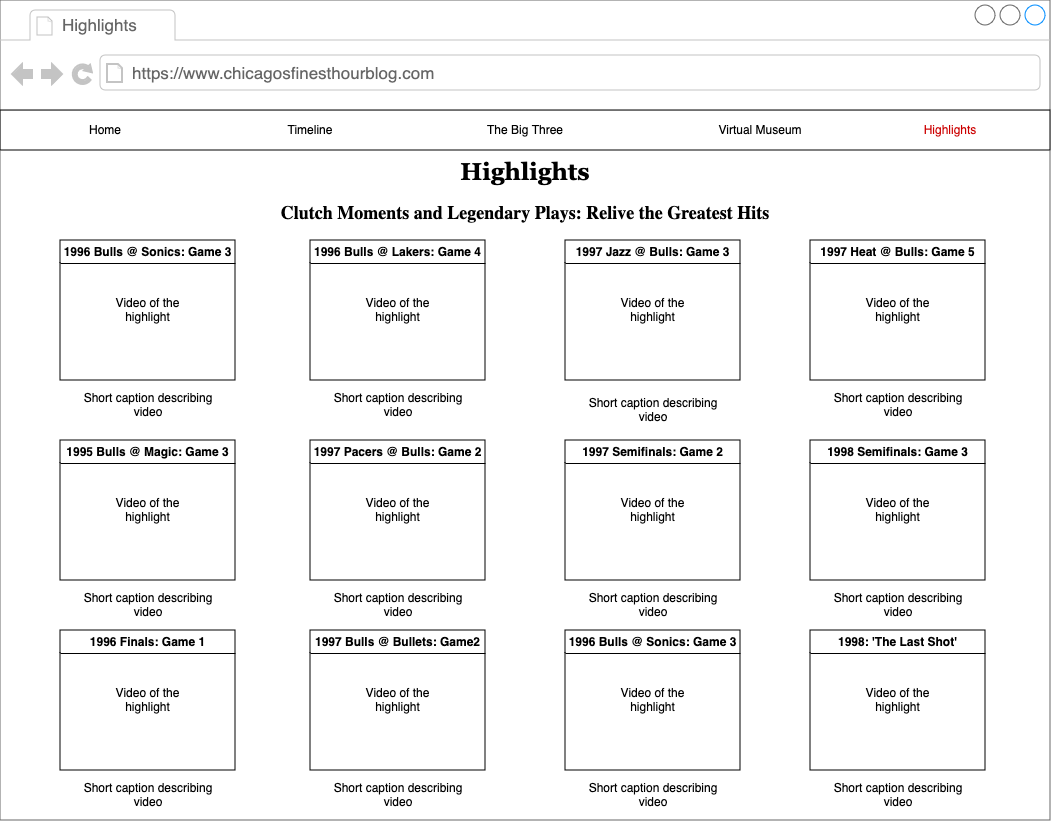

The diagram above was exported from draw.io. Its source (the exported page's mxGraphModel, read from the mxfile embedded in the PNG):
<mxGraphModel dx="1194" dy="643" grid="1" gridSize="10" guides="1" tooltips="1" connect="1" arrows="1" fold="1" page="1" pageScale="1" pageWidth="1100" pageHeight="850" background="none" math="0" shadow="0">
  <root>
    <mxCell id="0" />
    <mxCell id="1" parent="0" />
    <mxCell id="7026571954dc6520-1" value="" style="strokeWidth=1;shadow=0;dashed=0;align=center;html=1;shape=mxgraph.mockup.containers.browserWindow;rSize=0;strokeColor=#666666;mainText=,;recursiveResize=0;rounded=0;labelBackgroundColor=none;fontFamily=Verdana;fontSize=12" parent="1" vertex="1">
      <mxGeometry x="30" y="20" width="1050" height="820" as="geometry" />
    </mxCell>
    <mxCell id="7026571954dc6520-2" value="Highlights" style="strokeWidth=1;shadow=0;dashed=0;align=center;html=1;shape=mxgraph.mockup.containers.anchor;fontSize=17;fontColor=#666666;align=left;" parent="7026571954dc6520-1" vertex="1">
      <mxGeometry x="60" y="12" width="110" height="26" as="geometry" />
    </mxCell>
    <mxCell id="7026571954dc6520-3" value="https://www.chicagosfinesthourblog.com" style="strokeWidth=1;shadow=0;dashed=0;align=center;html=1;shape=mxgraph.mockup.containers.anchor;rSize=0;fontSize=17;fontColor=#666666;align=left;" parent="7026571954dc6520-1" vertex="1">
      <mxGeometry x="130" y="60" width="330" height="26" as="geometry" />
    </mxCell>
    <mxCell id="CcPSEckwWCvhJsxP8cKg-1" value="" style="rounded=0;whiteSpace=wrap;html=1;" parent="7026571954dc6520-1" vertex="1">
      <mxGeometry y="110" width="1050" height="40" as="geometry" />
    </mxCell>
    <mxCell id="CcPSEckwWCvhJsxP8cKg-2" value="Home" style="text;html=1;align=center;verticalAlign=middle;whiteSpace=wrap;rounded=0;" parent="7026571954dc6520-1" vertex="1">
      <mxGeometry x="75" y="115" width="60" height="30" as="geometry" />
    </mxCell>
    <mxCell id="CcPSEckwWCvhJsxP8cKg-3" value="&lt;font color=&quot;#cc0000&quot;&gt;Highlights&lt;/font&gt;" style="text;html=1;align=center;verticalAlign=middle;whiteSpace=wrap;rounded=0;" parent="7026571954dc6520-1" vertex="1">
      <mxGeometry x="920" y="115" width="60" height="30" as="geometry" />
    </mxCell>
    <mxCell id="CcPSEckwWCvhJsxP8cKg-4" value="The Big Three" style="text;html=1;align=center;verticalAlign=middle;whiteSpace=wrap;rounded=0;" parent="7026571954dc6520-1" vertex="1">
      <mxGeometry x="485" y="115" width="80" height="30" as="geometry" />
    </mxCell>
    <mxCell id="CcPSEckwWCvhJsxP8cKg-5" value="Virtual Museum" style="text;html=1;align=center;verticalAlign=middle;whiteSpace=wrap;rounded=0;" parent="7026571954dc6520-1" vertex="1">
      <mxGeometry x="710" y="115" width="100" height="30" as="geometry" />
    </mxCell>
    <mxCell id="CcPSEckwWCvhJsxP8cKg-6" value="Timeline" style="text;html=1;align=center;verticalAlign=middle;whiteSpace=wrap;rounded=0;" parent="7026571954dc6520-1" vertex="1">
      <mxGeometry x="280" y="115" width="60" height="30" as="geometry" />
    </mxCell>
    <mxCell id="CcPSEckwWCvhJsxP8cKg-8" value="&lt;h1 align=&quot;center&quot; style=&quot;margin-top: 0px;&quot;&gt;&lt;font face=&quot;Georgia&quot;&gt;Highlights&lt;/font&gt;&lt;/h1&gt;&lt;h2 align=&quot;center&quot;&gt;&lt;font face=&quot;Garamond&quot;&gt;Clutch Moments and Legendary Plays: Relive the Greatest Hits&lt;/font&gt;&lt;br&gt;&lt;/h2&gt;" style="text;html=1;whiteSpace=wrap;overflow=hidden;rounded=0;align=center;" parent="7026571954dc6520-1" vertex="1">
      <mxGeometry x="245" y="150" width="560" height="90" as="geometry" />
    </mxCell>
    <mxCell id="CcPSEckwWCvhJsxP8cKg-10" value="1996 Bulls @ Sonics: Game 3" style="swimlane;whiteSpace=wrap;html=1;" parent="7026571954dc6520-1" vertex="1">
      <mxGeometry x="60" y="240" width="175" height="140" as="geometry" />
    </mxCell>
    <mxCell id="CcPSEckwWCvhJsxP8cKg-12" value="Video of the highlight" style="text;html=1;align=center;verticalAlign=middle;whiteSpace=wrap;rounded=0;" parent="CcPSEckwWCvhJsxP8cKg-10" vertex="1">
      <mxGeometry x="36.25" y="40" width="102.5" height="60" as="geometry" />
    </mxCell>
    <mxCell id="CcPSEckwWCvhJsxP8cKg-11" value="Short caption describing video" style="text;html=1;align=center;verticalAlign=middle;whiteSpace=wrap;rounded=0;" parent="7026571954dc6520-1" vertex="1">
      <mxGeometry x="67.5" y="390" width="160" height="30" as="geometry" />
    </mxCell>
    <mxCell id="CcPSEckwWCvhJsxP8cKg-14" value="1996 Bulls @ Lakers: Game 4" style="swimlane;whiteSpace=wrap;html=1;" parent="7026571954dc6520-1" vertex="1">
      <mxGeometry x="310" y="240" width="175" height="140" as="geometry" />
    </mxCell>
    <mxCell id="CcPSEckwWCvhJsxP8cKg-15" value="Video of the highlight" style="text;html=1;align=center;verticalAlign=middle;whiteSpace=wrap;rounded=0;" parent="CcPSEckwWCvhJsxP8cKg-14" vertex="1">
      <mxGeometry x="36.25" y="40" width="102.5" height="60" as="geometry" />
    </mxCell>
    <mxCell id="CcPSEckwWCvhJsxP8cKg-16" value="Short caption describing video" style="text;html=1;align=center;verticalAlign=middle;whiteSpace=wrap;rounded=0;" parent="7026571954dc6520-1" vertex="1">
      <mxGeometry x="317.5" y="390" width="160" height="30" as="geometry" />
    </mxCell>
    <mxCell id="CcPSEckwWCvhJsxP8cKg-17" value="1997 Jazz @ Bulls: Game 3" style="swimlane;whiteSpace=wrap;html=1;" parent="7026571954dc6520-1" vertex="1">
      <mxGeometry x="565" y="240" width="175" height="140" as="geometry" />
    </mxCell>
    <mxCell id="CcPSEckwWCvhJsxP8cKg-18" value="Video of the highlight" style="text;html=1;align=center;verticalAlign=middle;whiteSpace=wrap;rounded=0;" parent="CcPSEckwWCvhJsxP8cKg-17" vertex="1">
      <mxGeometry x="36.25" y="40" width="102.5" height="60" as="geometry" />
    </mxCell>
    <mxCell id="CcPSEckwWCvhJsxP8cKg-19" value="Short caption describing video" style="text;html=1;align=center;verticalAlign=middle;whiteSpace=wrap;rounded=0;" parent="7026571954dc6520-1" vertex="1">
      <mxGeometry x="572.5" y="395" width="160" height="30" as="geometry" />
    </mxCell>
    <mxCell id="CcPSEckwWCvhJsxP8cKg-39" value="1997 Heat @ Bulls: Game 5" style="swimlane;whiteSpace=wrap;html=1;" parent="7026571954dc6520-1" vertex="1">
      <mxGeometry x="810" y="240" width="175" height="140" as="geometry" />
    </mxCell>
    <mxCell id="CcPSEckwWCvhJsxP8cKg-40" value="Video of the highlight" style="text;html=1;align=center;verticalAlign=middle;whiteSpace=wrap;rounded=0;" parent="CcPSEckwWCvhJsxP8cKg-39" vertex="1">
      <mxGeometry x="36.25" y="40" width="102.5" height="60" as="geometry" />
    </mxCell>
    <mxCell id="CcPSEckwWCvhJsxP8cKg-41" value="Short caption describing video" style="text;html=1;align=center;verticalAlign=middle;whiteSpace=wrap;rounded=0;" parent="7026571954dc6520-1" vertex="1">
      <mxGeometry x="817.5" y="390" width="160" height="30" as="geometry" />
    </mxCell>
    <mxCell id="CcPSEckwWCvhJsxP8cKg-42" value="1995 Bulls @ Magic: Game 3" style="swimlane;whiteSpace=wrap;html=1;" parent="7026571954dc6520-1" vertex="1">
      <mxGeometry x="60" y="440" width="175" height="140" as="geometry" />
    </mxCell>
    <mxCell id="CcPSEckwWCvhJsxP8cKg-43" value="Video of the highlight" style="text;html=1;align=center;verticalAlign=middle;whiteSpace=wrap;rounded=0;" parent="CcPSEckwWCvhJsxP8cKg-42" vertex="1">
      <mxGeometry x="36.25" y="40" width="102.5" height="60" as="geometry" />
    </mxCell>
    <mxCell id="CcPSEckwWCvhJsxP8cKg-44" value="1996 Finals: Game 1" style="swimlane;whiteSpace=wrap;html=1;" parent="7026571954dc6520-1" vertex="1">
      <mxGeometry x="60" y="630" width="175" height="140" as="geometry" />
    </mxCell>
    <mxCell id="CcPSEckwWCvhJsxP8cKg-45" value="Video of the highlight" style="text;html=1;align=center;verticalAlign=middle;whiteSpace=wrap;rounded=0;" parent="CcPSEckwWCvhJsxP8cKg-44" vertex="1">
      <mxGeometry x="36.25" y="40" width="102.5" height="60" as="geometry" />
    </mxCell>
    <mxCell id="CcPSEckwWCvhJsxP8cKg-46" value="Short caption describing video" style="text;html=1;align=center;verticalAlign=middle;whiteSpace=wrap;rounded=0;" parent="7026571954dc6520-1" vertex="1">
      <mxGeometry x="67.5" y="590" width="160" height="30" as="geometry" />
    </mxCell>
    <mxCell id="CcPSEckwWCvhJsxP8cKg-47" value="Short caption describing video" style="text;html=1;align=center;verticalAlign=middle;whiteSpace=wrap;rounded=0;" parent="7026571954dc6520-1" vertex="1">
      <mxGeometry x="67.5" y="780" width="160" height="30" as="geometry" />
    </mxCell>
    <mxCell id="CcPSEckwWCvhJsxP8cKg-48" value="1997 Pacers @ Bulls: Game 2" style="swimlane;whiteSpace=wrap;html=1;" parent="7026571954dc6520-1" vertex="1">
      <mxGeometry x="310" y="440" width="175" height="140" as="geometry" />
    </mxCell>
    <mxCell id="CcPSEckwWCvhJsxP8cKg-49" value="Video of the highlight" style="text;html=1;align=center;verticalAlign=middle;whiteSpace=wrap;rounded=0;" parent="CcPSEckwWCvhJsxP8cKg-48" vertex="1">
      <mxGeometry x="36.25" y="40" width="102.5" height="60" as="geometry" />
    </mxCell>
    <mxCell id="CcPSEckwWCvhJsxP8cKg-50" value="1997 Bulls @ Bullets: Game2" style="swimlane;whiteSpace=wrap;html=1;" parent="7026571954dc6520-1" vertex="1">
      <mxGeometry x="310" y="630" width="175" height="140" as="geometry" />
    </mxCell>
    <mxCell id="CcPSEckwWCvhJsxP8cKg-51" value="Video of the highlight" style="text;html=1;align=center;verticalAlign=middle;whiteSpace=wrap;rounded=0;" parent="CcPSEckwWCvhJsxP8cKg-50" vertex="1">
      <mxGeometry x="36.25" y="40" width="102.5" height="60" as="geometry" />
    </mxCell>
    <mxCell id="CcPSEckwWCvhJsxP8cKg-52" value="1997 Semifinals: Game 2" style="swimlane;whiteSpace=wrap;html=1;" parent="7026571954dc6520-1" vertex="1">
      <mxGeometry x="565" y="440" width="175" height="140" as="geometry" />
    </mxCell>
    <mxCell id="CcPSEckwWCvhJsxP8cKg-53" value="Video of the highlight" style="text;html=1;align=center;verticalAlign=middle;whiteSpace=wrap;rounded=0;" parent="CcPSEckwWCvhJsxP8cKg-52" vertex="1">
      <mxGeometry x="36.25" y="40" width="102.5" height="60" as="geometry" />
    </mxCell>
    <mxCell id="CcPSEckwWCvhJsxP8cKg-54" value="1998 Semifinals: Game 3" style="swimlane;whiteSpace=wrap;html=1;" parent="7026571954dc6520-1" vertex="1">
      <mxGeometry x="810" y="440" width="175" height="140" as="geometry" />
    </mxCell>
    <mxCell id="CcPSEckwWCvhJsxP8cKg-55" value="Video of the highlight" style="text;html=1;align=center;verticalAlign=middle;whiteSpace=wrap;rounded=0;" parent="CcPSEckwWCvhJsxP8cKg-54" vertex="1">
      <mxGeometry x="36.25" y="40" width="102.5" height="60" as="geometry" />
    </mxCell>
    <mxCell id="CcPSEckwWCvhJsxP8cKg-56" value="1996 Bulls @ Sonics: Game 3" style="swimlane;whiteSpace=wrap;html=1;startSize=23;" parent="7026571954dc6520-1" vertex="1">
      <mxGeometry x="565" y="630" width="175" height="140" as="geometry" />
    </mxCell>
    <mxCell id="CcPSEckwWCvhJsxP8cKg-57" value="Video of the highlight" style="text;html=1;align=center;verticalAlign=middle;whiteSpace=wrap;rounded=0;" parent="CcPSEckwWCvhJsxP8cKg-56" vertex="1">
      <mxGeometry x="36.25" y="40" width="102.5" height="60" as="geometry" />
    </mxCell>
    <mxCell id="CcPSEckwWCvhJsxP8cKg-58" value="1998: 'The Last Shot'" style="swimlane;whiteSpace=wrap;html=1;" parent="7026571954dc6520-1" vertex="1">
      <mxGeometry x="810" y="630" width="175" height="140" as="geometry" />
    </mxCell>
    <mxCell id="CcPSEckwWCvhJsxP8cKg-59" value="Video of the highlight" style="text;html=1;align=center;verticalAlign=middle;whiteSpace=wrap;rounded=0;" parent="CcPSEckwWCvhJsxP8cKg-58" vertex="1">
      <mxGeometry x="36.25" y="40" width="102.5" height="60" as="geometry" />
    </mxCell>
    <mxCell id="CcPSEckwWCvhJsxP8cKg-60" value="Short caption describing video" style="text;html=1;align=center;verticalAlign=middle;whiteSpace=wrap;rounded=0;" parent="7026571954dc6520-1" vertex="1">
      <mxGeometry x="317.5" y="590" width="160" height="30" as="geometry" />
    </mxCell>
    <mxCell id="CcPSEckwWCvhJsxP8cKg-61" value="Short caption describing video" style="text;html=1;align=center;verticalAlign=middle;whiteSpace=wrap;rounded=0;" parent="7026571954dc6520-1" vertex="1">
      <mxGeometry x="317.5" y="780" width="160" height="30" as="geometry" />
    </mxCell>
    <mxCell id="CcPSEckwWCvhJsxP8cKg-62" value="Short caption describing video" style="text;html=1;align=center;verticalAlign=middle;whiteSpace=wrap;rounded=0;" parent="7026571954dc6520-1" vertex="1">
      <mxGeometry x="572.5" y="590" width="160" height="30" as="geometry" />
    </mxCell>
    <mxCell id="CcPSEckwWCvhJsxP8cKg-63" value="Short caption describing video" style="text;html=1;align=center;verticalAlign=middle;whiteSpace=wrap;rounded=0;" parent="7026571954dc6520-1" vertex="1">
      <mxGeometry x="572.5" y="780" width="160" height="30" as="geometry" />
    </mxCell>
    <mxCell id="CcPSEckwWCvhJsxP8cKg-64" value="Short caption describing video" style="text;html=1;align=center;verticalAlign=middle;whiteSpace=wrap;rounded=0;" parent="7026571954dc6520-1" vertex="1">
      <mxGeometry x="817.5" y="590" width="160" height="30" as="geometry" />
    </mxCell>
    <mxCell id="CcPSEckwWCvhJsxP8cKg-65" value="Short caption describing video" style="text;html=1;align=center;verticalAlign=middle;whiteSpace=wrap;rounded=0;" parent="7026571954dc6520-1" vertex="1">
      <mxGeometry x="817.5" y="780" width="160" height="30" as="geometry" />
    </mxCell>
  </root>
</mxGraphModel>